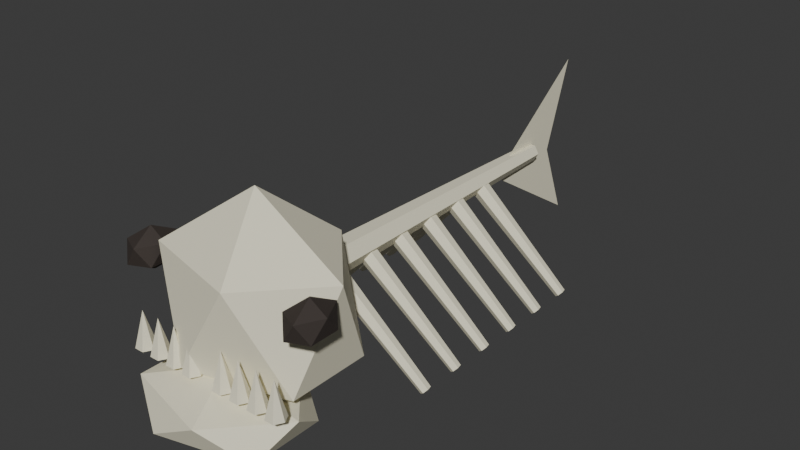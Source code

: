 # Source: PiranhaSkeleton.blend  (saved by Blender 5.2.44; exported with 4.5.12 LTS)
import bpy
from mathutils import Matrix  # noqa: F401  (used for matrix-valued properties, if any)

bpy.ops.wm.read_factory_settings(use_empty=True)
scene = bpy.context.scene
scene.name = 'Scene'

# ---- collections
col_collection = bpy.data.collections.new('Collection'); scene.collection.children.link(col_collection)

# ---- materials (node trees are filled in below, after node groups)
mat_fishbone = bpy.data.materials.new('FishBone')
mat_fishbone.diffuse_color = (0.85, 0.81, 0.62, 1.0)
mat_fisheyes = bpy.data.materials.new('FishEyes')
mat_fisheyes.diffuse_color = (0.04, 0.03, 0.025, 1.0)

# ---- material node trees
mat_fishbone.use_nodes = True; mat_fishbone.node_tree.nodes.clear()
_N = mat_fishbone.node_tree.nodes; _L = mat_fishbone.node_tree.links
n0 = _N.new('ShaderNodeBsdfPrincipled'); n0.name = 'Principled BSDF'; n0.location = (-200, 100)
n0.inputs[0].default_value = (0.85, 0.81, 0.62, 1.0)
n0.inputs[2].default_value = 0.78
n0.inputs[10].default_value = 0.005
n1 = _N.new('ShaderNodeOutputMaterial'); n1.name = 'Material Output'; n1.location = (200, 100)
_L.new(n0.outputs[0], n1.inputs[0])
n1.is_active_output = True
mat_fisheyes.use_nodes = True; mat_fisheyes.node_tree.nodes.clear()
_N = mat_fisheyes.node_tree.nodes; _L = mat_fisheyes.node_tree.links
n0 = _N.new('ShaderNodeBsdfPrincipled'); n0.name = 'Principled BSDF'; n0.location = (-200, 100)
n0.inputs[0].default_value = (0.04, 0.03, 0.025, 1.0)
n0.inputs[2].default_value = 0.78
n0.inputs[10].default_value = 0.005
n1 = _N.new('ShaderNodeOutputMaterial'); n1.name = 'Material Output'; n1.location = (200, 100)
_L.new(n0.outputs[0], n1.inputs[0])
n1.is_active_output = True

# ---- world
world_world = bpy.data.worlds.new('World'); scene.world = world_world
world_world.use_nodes = True; world_world.node_tree.nodes.clear()
_N = world_world.node_tree.nodes; _L = world_world.node_tree.links
n0 = _N.new('ShaderNodeOutputWorld'); n0.name = 'World Output'; n0.location = (200, 100)
n1 = _N.new('ShaderNodeBackground'); n1.name = 'Background'; n1.location = (-200, 100)
n1.inputs[0].default_value = (0.05088, 0.05088, 0.05088, 1.0)
_L.new(n1.outputs[0], n0.inputs[0])
n0.is_active_output = True
world_world.color = (0.05088, 0.05088, 0.05088)
world_world.sun_shadow_jitter_overblur = 0.0

# ---- meshes
me_spine = bpy.data.meshes.new('Spine')
me_spine.from_pydata([(-0.088, -0.72, 0.8), (-0.044, -0.72, 0.8762), (0.044, -0.72, 0.8762), (0.088, -0.72, 0.8), (0.044, -0.72, 0.7238), (-0.044, -0.72, 0.7238), (-0.048, 1.2, 0.8), (-0.024, 1.2, 0.8416), (0.024, 1.2, 0.8416), (0.048, 1.2, 0.8), (0.024, 1.2, 0.7584), (-0.024, 1.2, 0.7584)], [], [(5, 4, 3, 2, 1, 0), (6, 7, 8, 9, 10, 11), (0, 1, 7, 6), (1, 2, 8, 7), (2, 3, 9, 8), (3, 4, 10, 9), (4, 5, 11, 10), (5, 0, 6, 11)])
me_spine.materials.append(mat_fishbone)
me_spine.update()
me_rib_1_0 = bpy.data.meshes.new('Rib-1_0')
me_rib_1_0.from_pydata([(-0.00979, -0.447, 0.8), (-0.0345, -0.4173, 0.8285), (-0.02471, -0.3703, 0.8285), (0.00979, -0.353, 0.8), (0.0345, -0.3827, 0.7715), (0.02471, -0.4297, 0.7715), (-0.4857, -0.3274, 0.28), (-0.5001, -0.3101, 0.2966), (-0.4944, -0.2827, 0.2966), (-0.4743, -0.2726, 0.28), (-0.4599, -0.2899, 0.2634), (-0.4656, -0.3173, 0.2634)], [], [(5, 4, 3, 2, 1, 0), (6, 7, 8, 9, 10, 11), (0, 1, 7, 6), (1, 2, 8, 7), (2, 3, 9, 8), (3, 4, 10, 9), (4, 5, 11, 10), (5, 0, 6, 11)])
me_rib_1_0.materials.append(mat_fishbone)
me_rib_1_0.update()
me_rib1_0 = bpy.data.meshes.new('Rib1_0')
me_rib1_0.from_pydata([(-0.00979, -0.353, 0.8), (0.02471, -0.3703, 0.8285), (0.0345, -0.4173, 0.8285), (0.00979, -0.447, 0.8), (-0.02471, -0.4297, 0.7715), (-0.0345, -0.3827, 0.7715), (0.4743, -0.2726, 0.28), (0.4944, -0.2827, 0.2966), (0.5001, -0.3101, 0.2966), (0.4857, -0.3274, 0.28), (0.4656, -0.3173, 0.2634), (0.4599, -0.2899, 0.2634)], [], [(5, 4, 3, 2, 1, 0), (6, 7, 8, 9, 10, 11), (0, 1, 7, 6), (1, 2, 8, 7), (2, 3, 9, 8), (3, 4, 10, 9), (4, 5, 11, 10), (5, 0, 6, 11)])
me_rib1_0.materials.append(mat_fishbone)
me_rib1_0.update()
me_rib_1_1 = bpy.data.meshes.new('Rib-1_1')
me_rib_1_1.from_pydata([(-0.00979, -0.227, 0.8), (-0.0345, -0.1973, 0.8285), (-0.02471, -0.1503, 0.8285), (0.00979, -0.133, 0.8), (0.0345, -0.1627, 0.7715), (0.02471, -0.2097, 0.7715), (-0.4857, -0.1074, 0.28), (-0.5001, -0.09011, 0.2966), (-0.4944, -0.0627, 0.2966), (-0.4743, -0.05259, 0.28), (-0.4599, -0.06989, 0.2634), (-0.4656, -0.0973, 0.2634)], [], [(5, 4, 3, 2, 1, 0), (6, 7, 8, 9, 10, 11), (0, 1, 7, 6), (1, 2, 8, 7), (2, 3, 9, 8), (3, 4, 10, 9), (4, 5, 11, 10), (5, 0, 6, 11)])
me_rib_1_1.materials.append(mat_fishbone)
me_rib_1_1.update()
me_rib1_1 = bpy.data.meshes.new('Rib1_1')
me_rib1_1.from_pydata([(-0.00979, -0.133, 0.8), (0.02471, -0.1503, 0.8285), (0.0345, -0.1973, 0.8285), (0.00979, -0.227, 0.8), (-0.02471, -0.2097, 0.7715), (-0.0345, -0.1627, 0.7715), (0.4743, -0.05259, 0.28), (0.4944, -0.0627, 0.2966), (0.5001, -0.09011, 0.2966), (0.4857, -0.1074, 0.28), (0.4656, -0.0973, 0.2634), (0.4599, -0.06989, 0.2634)], [], [(5, 4, 3, 2, 1, 0), (6, 7, 8, 9, 10, 11), (0, 1, 7, 6), (1, 2, 8, 7), (2, 3, 9, 8), (3, 4, 10, 9), (4, 5, 11, 10), (5, 0, 6, 11)])
me_rib1_1.materials.append(mat_fishbone)
me_rib1_1.update()
me_rib_1_2 = bpy.data.meshes.new('Rib-1_2')
me_rib_1_2.from_pydata([(-0.00979, -0.006991, 0.8), (-0.0345, 0.02267, 0.8285), (-0.02471, 0.06966, 0.8285), (0.00979, 0.08699, 0.8), (0.0345, 0.05733, 0.7715), (0.02471, 0.01034, 0.7715), (-0.4857, 0.1126, 0.28), (-0.5001, 0.1299, 0.2966), (-0.4944, 0.1573, 0.2966), (-0.4743, 0.1674, 0.28), (-0.4599, 0.1501, 0.2634), (-0.4656, 0.1227, 0.2634)], [], [(5, 4, 3, 2, 1, 0), (6, 7, 8, 9, 10, 11), (0, 1, 7, 6), (1, 2, 8, 7), (2, 3, 9, 8), (3, 4, 10, 9), (4, 5, 11, 10), (5, 0, 6, 11)])
me_rib_1_2.materials.append(mat_fishbone)
me_rib_1_2.update()
me_rib1_2 = bpy.data.meshes.new('Rib1_2')
me_rib1_2.from_pydata([(-0.00979, 0.08699, 0.8), (0.02471, 0.06966, 0.8285), (0.0345, 0.02267, 0.8285), (0.00979, -0.006991, 0.8), (-0.02471, 0.01034, 0.7715), (-0.0345, 0.05733, 0.7715), (0.4743, 0.1674, 0.28), (0.4944, 0.1573, 0.2966), (0.5001, 0.1299, 0.2966), (0.4857, 0.1126, 0.28), (0.4656, 0.1227, 0.2634), (0.4599, 0.1501, 0.2634)], [], [(5, 4, 3, 2, 1, 0), (6, 7, 8, 9, 10, 11), (0, 1, 7, 6), (1, 2, 8, 7), (2, 3, 9, 8), (3, 4, 10, 9), (4, 5, 11, 10), (5, 0, 6, 11)])
me_rib1_2.materials.append(mat_fishbone)
me_rib1_2.update()
me_rib_1_3 = bpy.data.meshes.new('Rib-1_3')
me_rib_1_3.from_pydata([(-0.00979, 0.213, 0.8), (-0.0345, 0.2427, 0.8285), (-0.02471, 0.2897, 0.8285), (0.00979, 0.307, 0.8), (0.0345, 0.2773, 0.7715), (0.02471, 0.2303, 0.7715), (-0.4857, 0.3326, 0.28), (-0.5001, 0.3499, 0.2966), (-0.4944, 0.3773, 0.2966), (-0.4743, 0.3874, 0.28), (-0.4599, 0.3701, 0.2634), (-0.4656, 0.3427, 0.2634)], [], [(5, 4, 3, 2, 1, 0), (6, 7, 8, 9, 10, 11), (0, 1, 7, 6), (1, 2, 8, 7), (2, 3, 9, 8), (3, 4, 10, 9), (4, 5, 11, 10), (5, 0, 6, 11)])
me_rib_1_3.materials.append(mat_fishbone)
me_rib_1_3.update()
me_rib1_3 = bpy.data.meshes.new('Rib1_3')
me_rib1_3.from_pydata([(-0.00979, 0.307, 0.8), (0.02471, 0.2897, 0.8285), (0.0345, 0.2427, 0.8285), (0.00979, 0.213, 0.8), (-0.02471, 0.2303, 0.7715), (-0.0345, 0.2773, 0.7715), (0.4743, 0.3874, 0.28), (0.4944, 0.3773, 0.2966), (0.5001, 0.3499, 0.2966), (0.4857, 0.3326, 0.28), (0.4656, 0.3427, 0.2634), (0.4599, 0.3701, 0.2634)], [], [(5, 4, 3, 2, 1, 0), (6, 7, 8, 9, 10, 11), (0, 1, 7, 6), (1, 2, 8, 7), (2, 3, 9, 8), (3, 4, 10, 9), (4, 5, 11, 10), (5, 0, 6, 11)])
me_rib1_3.materials.append(mat_fishbone)
me_rib1_3.update()
me_rib_1_4 = bpy.data.meshes.new('Rib-1_4')
me_rib_1_4.from_pydata([(-0.00979, 0.433, 0.8), (-0.0345, 0.4627, 0.8285), (-0.02471, 0.5097, 0.8285), (0.00979, 0.527, 0.8), (0.0345, 0.4973, 0.7715), (0.02471, 0.4503, 0.7715), (-0.4857, 0.5526, 0.28), (-0.5001, 0.5699, 0.2966), (-0.4944, 0.5973, 0.2966), (-0.4743, 0.6074, 0.28), (-0.4599, 0.5901, 0.2634), (-0.4656, 0.5627, 0.2634)], [], [(5, 4, 3, 2, 1, 0), (6, 7, 8, 9, 10, 11), (0, 1, 7, 6), (1, 2, 8, 7), (2, 3, 9, 8), (3, 4, 10, 9), (4, 5, 11, 10), (5, 0, 6, 11)])
me_rib_1_4.materials.append(mat_fishbone)
me_rib_1_4.update()
me_rib1_4 = bpy.data.meshes.new('Rib1_4')
me_rib1_4.from_pydata([(-0.00979, 0.527, 0.8), (0.02471, 0.5097, 0.8285), (0.0345, 0.4627, 0.8285), (0.00979, 0.433, 0.8), (-0.02471, 0.4503, 0.7715), (-0.0345, 0.4973, 0.7715), (0.4743, 0.6074, 0.28), (0.4944, 0.5973, 0.2966), (0.5001, 0.5699, 0.2966), (0.4857, 0.5526, 0.28), (0.4656, 0.5627, 0.2634), (0.4599, 0.5901, 0.2634)], [], [(5, 4, 3, 2, 1, 0), (6, 7, 8, 9, 10, 11), (0, 1, 7, 6), (1, 2, 8, 7), (2, 3, 9, 8), (3, 4, 10, 9), (4, 5, 11, 10), (5, 0, 6, 11)])
me_rib1_4.materials.append(mat_fishbone)
me_rib1_4.update()
me_rib_1_5 = bpy.data.meshes.new('Rib-1_5')
me_rib_1_5.from_pydata([(-0.00979, 0.653, 0.8), (-0.0345, 0.6827, 0.8285), (-0.02471, 0.7297, 0.8285), (0.00979, 0.747, 0.8), (0.0345, 0.7173, 0.7715), (0.02471, 0.6703, 0.7715), (-0.4857, 0.7726, 0.28), (-0.5001, 0.7899, 0.2966), (-0.4944, 0.8173, 0.2966), (-0.4743, 0.8274, 0.28), (-0.4599, 0.8101, 0.2634), (-0.4656, 0.7827, 0.2634)], [], [(5, 4, 3, 2, 1, 0), (6, 7, 8, 9, 10, 11), (0, 1, 7, 6), (1, 2, 8, 7), (2, 3, 9, 8), (3, 4, 10, 9), (4, 5, 11, 10), (5, 0, 6, 11)])
me_rib_1_5.materials.append(mat_fishbone)
me_rib_1_5.update()
me_rib1_5 = bpy.data.meshes.new('Rib1_5')
me_rib1_5.from_pydata([(-0.00979, 0.747, 0.8), (0.02471, 0.7297, 0.8285), (0.0345, 0.6827, 0.8285), (0.00979, 0.653, 0.8), (-0.02471, 0.6703, 0.7715), (-0.0345, 0.7173, 0.7715), (0.4743, 0.8274, 0.28), (0.4944, 0.8173, 0.2966), (0.5001, 0.7899, 0.2966), (0.4857, 0.7726, 0.28), (0.4656, 0.7827, 0.2634), (0.4599, 0.8101, 0.2634)], [], [(5, 4, 3, 2, 1, 0), (6, 7, 8, 9, 10, 11), (0, 1, 7, 6), (1, 2, 8, 7), (2, 3, 9, 8), (3, 4, 10, 9), (4, 5, 11, 10), (5, 0, 6, 11)])
me_rib1_5.materials.append(mat_fishbone)
me_rib1_5.update()
me_tooth_1_0_002 = bpy.data.meshes.new('Tooth-1_0.002')
me_tooth_1_0_002.from_pydata([(-0.14, -1.12, 0.56), (-0.116, -1.162, 0.56), (-0.068, -1.162, 0.56), (-0.044, -1.12, 0.56), (-0.068, -1.078, 0.56), (-0.116, -1.078, 0.56), (-0.092, -1.12, 0.74), (-0.092, -1.12, 0.74), (-0.092, -1.12, 0.74), (-0.092, -1.12, 0.74), (-0.092, -1.12, 0.74), (-0.092, -1.12, 0.74)], [], [(5, 4, 3, 2, 1, 0), (6, 7, 8, 9, 10, 11), (0, 1, 7, 6), (1, 2, 8, 7), (2, 3, 9, 8), (3, 4, 10, 9), (4, 5, 11, 10), (5, 0, 6, 11)])
me_tooth_1_0_002.materials.append(mat_fishbone)
me_tooth_1_0_002.update()
me_tooth_1_1_002 = bpy.data.meshes.new('Tooth-1_1.002')
me_tooth_1_1_002.from_pydata([(-0.24, -1.12, 0.56), (-0.216, -1.162, 0.56), (-0.168, -1.162, 0.56), (-0.144, -1.12, 0.56), (-0.168, -1.078, 0.56), (-0.216, -1.078, 0.56), (-0.192, -1.12, 0.74), (-0.192, -1.12, 0.74), (-0.192, -1.12, 0.74), (-0.192, -1.12, 0.74), (-0.192, -1.12, 0.74), (-0.192, -1.12, 0.74)], [], [(5, 4, 3, 2, 1, 0), (6, 7, 8, 9, 10, 11), (0, 1, 7, 6), (1, 2, 8, 7), (2, 3, 9, 8), (3, 4, 10, 9), (4, 5, 11, 10), (5, 0, 6, 11)])
me_tooth_1_1_002.materials.append(mat_fishbone)
me_tooth_1_1_002.update()
me_tooth_1_2_002 = bpy.data.meshes.new('Tooth-1_2.002')
me_tooth_1_2_002.from_pydata([(-0.34, -1.12, 0.56), (-0.316, -1.162, 0.56), (-0.268, -1.162, 0.56), (-0.244, -1.12, 0.56), (-0.268, -1.078, 0.56), (-0.316, -1.078, 0.56), (-0.292, -1.12, 0.74), (-0.292, -1.12, 0.74), (-0.292, -1.12, 0.74), (-0.292, -1.12, 0.74), (-0.292, -1.12, 0.74), (-0.292, -1.12, 0.74)], [], [(5, 4, 3, 2, 1, 0), (6, 7, 8, 9, 10, 11), (0, 1, 7, 6), (1, 2, 8, 7), (2, 3, 9, 8), (3, 4, 10, 9), (4, 5, 11, 10), (5, 0, 6, 11)])
me_tooth_1_2_002.materials.append(mat_fishbone)
me_tooth_1_2_002.update()
me_tooth_1_3_002 = bpy.data.meshes.new('Tooth-1_3.002')
me_tooth_1_3_002.from_pydata([(-0.44, -1.12, 0.56), (-0.416, -1.162, 0.56), (-0.368, -1.162, 0.56), (-0.344, -1.12, 0.56), (-0.368, -1.078, 0.56), (-0.416, -1.078, 0.56), (-0.392, -1.12, 0.74), (-0.392, -1.12, 0.74), (-0.392, -1.12, 0.74), (-0.392, -1.12, 0.74), (-0.392, -1.12, 0.74), (-0.392, -1.12, 0.74)], [], [(5, 4, 3, 2, 1, 0), (6, 7, 8, 9, 10, 11), (0, 1, 7, 6), (1, 2, 8, 7), (2, 3, 9, 8), (3, 4, 10, 9), (4, 5, 11, 10), (5, 0, 6, 11)])
me_tooth_1_3_002.materials.append(mat_fishbone)
me_tooth_1_3_002.update()
me_tooth1_0_002 = bpy.data.meshes.new('Tooth1_0.002')
me_tooth1_0_002.from_pydata([(0.044, -1.12, 0.56), (0.068, -1.162, 0.56), (0.116, -1.162, 0.56), (0.14, -1.12, 0.56), (0.116, -1.078, 0.56), (0.068, -1.078, 0.56), (0.092, -1.12, 0.74), (0.092, -1.12, 0.74), (0.092, -1.12, 0.74), (0.092, -1.12, 0.74), (0.092, -1.12, 0.74), (0.092, -1.12, 0.74)], [], [(5, 4, 3, 2, 1, 0), (6, 7, 8, 9, 10, 11), (0, 1, 7, 6), (1, 2, 8, 7), (2, 3, 9, 8), (3, 4, 10, 9), (4, 5, 11, 10), (5, 0, 6, 11)])
me_tooth1_0_002.materials.append(mat_fishbone)
me_tooth1_0_002.update()
me_tooth1_1_002 = bpy.data.meshes.new('Tooth1_1.002')
me_tooth1_1_002.from_pydata([(0.144, -1.12, 0.56), (0.168, -1.162, 0.56), (0.216, -1.162, 0.56), (0.24, -1.12, 0.56), (0.216, -1.078, 0.56), (0.168, -1.078, 0.56), (0.192, -1.12, 0.74), (0.192, -1.12, 0.74), (0.192, -1.12, 0.74), (0.192, -1.12, 0.74), (0.192, -1.12, 0.74), (0.192, -1.12, 0.74)], [], [(5, 4, 3, 2, 1, 0), (6, 7, 8, 9, 10, 11), (0, 1, 7, 6), (1, 2, 8, 7), (2, 3, 9, 8), (3, 4, 10, 9), (4, 5, 11, 10), (5, 0, 6, 11)])
me_tooth1_1_002.materials.append(mat_fishbone)
me_tooth1_1_002.update()
me_tooth1_2_002 = bpy.data.meshes.new('Tooth1_2.002')
me_tooth1_2_002.from_pydata([(0.244, -1.12, 0.56), (0.268, -1.162, 0.56), (0.316, -1.162, 0.56), (0.34, -1.12, 0.56), (0.316, -1.078, 0.56), (0.268, -1.078, 0.56), (0.292, -1.12, 0.74), (0.292, -1.12, 0.74), (0.292, -1.12, 0.74), (0.292, -1.12, 0.74), (0.292, -1.12, 0.74), (0.292, -1.12, 0.74)], [], [(5, 4, 3, 2, 1, 0), (6, 7, 8, 9, 10, 11), (0, 1, 7, 6), (1, 2, 8, 7), (2, 3, 9, 8), (3, 4, 10, 9), (4, 5, 11, 10), (5, 0, 6, 11)])
me_tooth1_2_002.materials.append(mat_fishbone)
me_tooth1_2_002.update()
me_tooth1_3_002 = bpy.data.meshes.new('Tooth1_3.002')
me_tooth1_3_002.from_pydata([(0.344, -1.12, 0.56), (0.368, -1.162, 0.56), (0.416, -1.162, 0.56), (0.44, -1.12, 0.56), (0.416, -1.078, 0.56), (0.368, -1.078, 0.56), (0.392, -1.12, 0.74), (0.392, -1.12, 0.74), (0.392, -1.12, 0.74), (0.392, -1.12, 0.74), (0.392, -1.12, 0.74), (0.392, -1.12, 0.74)], [], [(5, 4, 3, 2, 1, 0), (6, 7, 8, 9, 10, 11), (0, 1, 7, 6), (1, 2, 8, 7), (2, 3, 9, 8), (3, 4, 10, 9), (4, 5, 11, 10), (5, 0, 6, 11)])
me_tooth1_3_002.materials.append(mat_fishbone)
me_tooth1_3_002.update()
me_tailfin_002 = bpy.data.meshes.new('TailFin.002')
me_tailfin_002.from_pydata([(0.0, 0.0, 0.0), (0.0, 0.64, 0.48), (0.0, 0.48, 0.0), (0.0, 0.64, -0.4)], [], [(0, 1, 2), (0, 2, 3)])
me_tailfin_002.materials.append(mat_fishbone)
me_tailfin_002.update()
me_head_003 = bpy.data.meshes.new('Head.003')
me_head_003.from_pydata([(0.0, 0.0, -0.52), (0.3763, -0.2103, -0.2326), (-0.1437, -0.3403, -0.2326), (-0.4651, 0.0, -0.2326), (-0.1437, 0.3403, -0.2326), (0.3763, 0.2103, -0.2326), (0.1437, -0.3403, 0.2326), (-0.3763, -0.2103, 0.2326), (-0.3763, 0.2103, 0.2326), (0.1437, 0.3403, 0.2326), (0.4651, 0.0, 0.2326), (0.0, 0.0, 0.52)], [], [(0, 1, 2), (1, 0, 5), (0, 2, 3), (0, 3, 4), (0, 4, 5), (1, 5, 10), (2, 1, 6), (3, 2, 7), (4, 3, 8), (5, 4, 9), (1, 10, 6), (2, 6, 7), (3, 7, 8), (4, 8, 9), (5, 9, 10), (6, 10, 11), (7, 6, 11), (8, 7, 11), (9, 8, 11), (10, 9, 11)])
_uv = me_head_003.uv_layers.new(name='UVMap')
_uv.uv.foreach_set('vector', [0.1818, 0.0, 0.2727, 0.1575, 0.09091, 0.1575, 0.2727, 0.1575, 0.3636, 0.0, 0.4545, 0.1575, 0.9091, 0.0, 1.0, 0.1575, 0.8182, 0.1575, 0.7273, 0.0, 0.8182, 0.1575, 0.6364, 0.1575, 0.5455, 0.0, 0.6364, 0.1575, 0.4545, 0.1575, 0.2727, 0.1575, 0.4545, 0.1575, 0.3636, 0.3149, 0.09091, 0.1575, 0.2727, 0.1575, 0.1818, 0.3149, 0.8182, 0.1575, 1.0, 0.1575, 0.9091, 0.3149, 0.6364, 0.1575, 0.8182, 0.1575, 0.7273, 0.3149, 0.4545, 0.1575, 0.6364, 0.1575, 0.5455, 0.3149, 0.2727, 0.1575, 0.3636, 0.3149, 0.1818, 0.3149, 0.09091, 0.1575, 0.1818, 0.3149, 0.0, 0.3149, 0.8182, 0.1575, 0.9091, 0.3149, 0.7273, 0.3149, 0.6364, 0.1575, 0.7273, 0.3149, 0.5455, 0.3149, 0.4545, 0.1575, 0.5455, 0.3149, 0.3636, 0.3149, 0.1818, 0.3149, 0.3636, 0.3149, 0.2727, 0.4724, 0.0, 0.3149, 0.1818, 0.3149, 0.09091, 0.4724, 0.7273, 0.3149, 0.9091, 0.3149, 0.8182, 0.4724, 0.5455, 0.3149, 0.7273, 0.3149, 0.6364, 0.4724, 0.3636, 0.3149, 0.5455, 0.3149, 0.4545, 0.4724])
me_head_003.materials.append(mat_fishbone)
me_head_003.update()
me_jawmesh_002 = bpy.data.meshes.new('JawMesh.002')
me_jawmesh_002.from_pydata([(0.0, 0.0, -0.16), (0.3329, -0.1893, -0.07155), (-0.1271, -0.3062, -0.07155), (-0.4114, 0.0, -0.07155), (-0.1271, 0.3062, -0.07155), (0.3329, 0.1893, -0.07155), (0.1271, -0.3062, 0.07155), (-0.3329, -0.1893, 0.07155), (-0.3329, 0.1893, 0.07155), (0.1271, 0.3062, 0.07155), (0.4114, 0.0, 0.07155), (0.0, 0.0, 0.16)], [], [(0, 1, 2), (1, 0, 5), (0, 2, 3), (0, 3, 4), (0, 4, 5), (1, 5, 10), (2, 1, 6), (3, 2, 7), (4, 3, 8), (5, 4, 9), (1, 10, 6), (2, 6, 7), (3, 7, 8), (4, 8, 9), (5, 9, 10), (6, 10, 11), (7, 6, 11), (8, 7, 11), (9, 8, 11), (10, 9, 11)])
_uv = me_jawmesh_002.uv_layers.new(name='UVMap')
_uv.uv.foreach_set('vector', [0.1818, 0.0, 0.2727, 0.1575, 0.09091, 0.1575, 0.2727, 0.1575, 0.3636, 0.0, 0.4545, 0.1575, 0.9091, 0.0, 1.0, 0.1575, 0.8182, 0.1575, 0.7273, 0.0, 0.8182, 0.1575, 0.6364, 0.1575, 0.5455, 0.0, 0.6364, 0.1575, 0.4545, 0.1575, 0.2727, 0.1575, 0.4545, 0.1575, 0.3636, 0.3149, 0.09091, 0.1575, 0.2727, 0.1575, 0.1818, 0.3149, 0.8182, 0.1575, 1.0, 0.1575, 0.9091, 0.3149, 0.6364, 0.1575, 0.8182, 0.1575, 0.7273, 0.3149, 0.4545, 0.1575, 0.6364, 0.1575, 0.5455, 0.3149, 0.2727, 0.1575, 0.3636, 0.3149, 0.1818, 0.3149, 0.09091, 0.1575, 0.1818, 0.3149, 0.0, 0.3149, 0.8182, 0.1575, 0.9091, 0.3149, 0.7273, 0.3149, 0.6364, 0.1575, 0.7273, 0.3149, 0.5455, 0.3149, 0.4545, 0.1575, 0.5455, 0.3149, 0.3636, 0.3149, 0.1818, 0.3149, 0.3636, 0.3149, 0.2727, 0.4724, 0.0, 0.3149, 0.1818, 0.3149, 0.09091, 0.4724, 0.7273, 0.3149, 0.9091, 0.3149, 0.8182, 0.4724, 0.5455, 0.3149, 0.7273, 0.3149, 0.6364, 0.4724, 0.3636, 0.3149, 0.5455, 0.3149, 0.4545, 0.4724])
me_jawmesh_002.materials.append(mat_fishbone)
me_jawmesh_002.update()
me_eye_1_003 = bpy.data.meshes.new('Eye-1.003')
me_eye_1_003.from_pydata([(0.0, 0.0, -0.104), (0.07236, -0.0736, -0.04651), (-0.02764, -0.1191, -0.04651), (-0.08944, 0.0, -0.04651), (-0.02764, 0.1191, -0.04651), (0.07236, 0.0736, -0.04651), (0.02764, -0.1191, 0.04651), (-0.07236, -0.0736, 0.04651), (-0.07236, 0.0736, 0.04651), (0.02764, 0.1191, 0.04651), (0.08944, 0.0, 0.04651), (0.0, 0.0, 0.104)], [], [(0, 1, 2), (1, 0, 5), (0, 2, 3), (0, 3, 4), (0, 4, 5), (1, 5, 10), (2, 1, 6), (3, 2, 7), (4, 3, 8), (5, 4, 9), (1, 10, 6), (2, 6, 7), (3, 7, 8), (4, 8, 9), (5, 9, 10), (6, 10, 11), (7, 6, 11), (8, 7, 11), (9, 8, 11), (10, 9, 11)])
_uv = me_eye_1_003.uv_layers.new(name='UVMap')
_uv.uv.foreach_set('vector', [0.1818, 0.0, 0.2727, 0.1575, 0.09091, 0.1575, 0.2727, 0.1575, 0.3636, 0.0, 0.4545, 0.1575, 0.9091, 0.0, 1.0, 0.1575, 0.8182, 0.1575, 0.7273, 0.0, 0.8182, 0.1575, 0.6364, 0.1575, 0.5455, 0.0, 0.6364, 0.1575, 0.4545, 0.1575, 0.2727, 0.1575, 0.4545, 0.1575, 0.3636, 0.3149, 0.09091, 0.1575, 0.2727, 0.1575, 0.1818, 0.3149, 0.8182, 0.1575, 1.0, 0.1575, 0.9091, 0.3149, 0.6364, 0.1575, 0.8182, 0.1575, 0.7273, 0.3149, 0.4545, 0.1575, 0.6364, 0.1575, 0.5455, 0.3149, 0.2727, 0.1575, 0.3636, 0.3149, 0.1818, 0.3149, 0.09091, 0.1575, 0.1818, 0.3149, 0.0, 0.3149, 0.8182, 0.1575, 0.9091, 0.3149, 0.7273, 0.3149, 0.6364, 0.1575, 0.7273, 0.3149, 0.5455, 0.3149, 0.4545, 0.1575, 0.5455, 0.3149, 0.3636, 0.3149, 0.1818, 0.3149, 0.3636, 0.3149, 0.2727, 0.4724, 0.0, 0.3149, 0.1818, 0.3149, 0.09091, 0.4724, 0.7273, 0.3149, 0.9091, 0.3149, 0.8182, 0.4724, 0.5455, 0.3149, 0.7273, 0.3149, 0.6364, 0.4724, 0.3636, 0.3149, 0.5455, 0.3149, 0.4545, 0.4724])
me_eye_1_003.materials.append(mat_fisheyes)
me_eye_1_003.update()
me_eye1_003 = bpy.data.meshes.new('Eye1.003')
me_eye1_003.from_pydata([(0.0, 0.0, -0.104), (0.07236, -0.0736, -0.04651), (-0.02764, -0.1191, -0.04651), (-0.08944, 0.0, -0.04651), (-0.02764, 0.1191, -0.04651), (0.07236, 0.0736, -0.04651), (0.02764, -0.1191, 0.04651), (-0.07236, -0.0736, 0.04651), (-0.07236, 0.0736, 0.04651), (0.02764, 0.1191, 0.04651), (0.08944, 0.0, 0.04651), (0.0, 0.0, 0.104)], [], [(0, 1, 2), (1, 0, 5), (0, 2, 3), (0, 3, 4), (0, 4, 5), (1, 5, 10), (2, 1, 6), (3, 2, 7), (4, 3, 8), (5, 4, 9), (1, 10, 6), (2, 6, 7), (3, 7, 8), (4, 8, 9), (5, 9, 10), (6, 10, 11), (7, 6, 11), (8, 7, 11), (9, 8, 11), (10, 9, 11)])
_uv = me_eye1_003.uv_layers.new(name='UVMap')
_uv.uv.foreach_set('vector', [0.1818, 0.0, 0.2727, 0.1575, 0.09091, 0.1575, 0.2727, 0.1575, 0.3636, 0.0, 0.4545, 0.1575, 0.9091, 0.0, 1.0, 0.1575, 0.8182, 0.1575, 0.7273, 0.0, 0.8182, 0.1575, 0.6364, 0.1575, 0.5455, 0.0, 0.6364, 0.1575, 0.4545, 0.1575, 0.2727, 0.1575, 0.4545, 0.1575, 0.3636, 0.3149, 0.09091, 0.1575, 0.2727, 0.1575, 0.1818, 0.3149, 0.8182, 0.1575, 1.0, 0.1575, 0.9091, 0.3149, 0.6364, 0.1575, 0.8182, 0.1575, 0.7273, 0.3149, 0.4545, 0.1575, 0.6364, 0.1575, 0.5455, 0.3149, 0.2727, 0.1575, 0.3636, 0.3149, 0.1818, 0.3149, 0.09091, 0.1575, 0.1818, 0.3149, 0.0, 0.3149, 0.8182, 0.1575, 0.9091, 0.3149, 0.7273, 0.3149, 0.6364, 0.1575, 0.7273, 0.3149, 0.5455, 0.3149, 0.4545, 0.1575, 0.5455, 0.3149, 0.3636, 0.3149, 0.1818, 0.3149, 0.3636, 0.3149, 0.2727, 0.4724, 0.0, 0.3149, 0.1818, 0.3149, 0.09091, 0.4724, 0.7273, 0.3149, 0.9091, 0.3149, 0.8182, 0.4724, 0.5455, 0.3149, 0.7273, 0.3149, 0.6364, 0.4724, 0.3636, 0.3149, 0.5455, 0.3149, 0.4545, 0.4724])
me_eye1_003.materials.append(mat_fisheyes)
me_eye1_003.update()

# ---- objects
ob_piranhaskeleton = bpy.data.objects.new('PiranhaSkeleton', None)
ob_spine = bpy.data.objects.new('Spine', me_spine)
ob_rib_1_0 = bpy.data.objects.new('Rib-1_0', me_rib_1_0)
ob_rib1_0 = bpy.data.objects.new('Rib1_0', me_rib1_0)
ob_rib_1_1 = bpy.data.objects.new('Rib-1_1', me_rib_1_1)
ob_rib1_1 = bpy.data.objects.new('Rib1_1', me_rib1_1)
ob_rib_1_2 = bpy.data.objects.new('Rib-1_2', me_rib_1_2)
ob_rib1_2 = bpy.data.objects.new('Rib1_2', me_rib1_2)
ob_rib_1_3 = bpy.data.objects.new('Rib-1_3', me_rib_1_3)
ob_rib1_3 = bpy.data.objects.new('Rib1_3', me_rib1_3)
ob_rib_1_4 = bpy.data.objects.new('Rib-1_4', me_rib_1_4)
ob_rib1_4 = bpy.data.objects.new('Rib1_4', me_rib1_4)
ob_rib_1_5 = bpy.data.objects.new('Rib-1_5', me_rib_1_5)
ob_rib1_5 = bpy.data.objects.new('Rib1_5', me_rib1_5)
ob_jaw = bpy.data.objects.new('Jaw', None)
ob_tooth_1_0 = bpy.data.objects.new('Tooth-1_0', me_tooth_1_0_002)
ob_tooth_1_1 = bpy.data.objects.new('Tooth-1_1', me_tooth_1_1_002)
ob_tooth_1_2 = bpy.data.objects.new('Tooth-1_2', me_tooth_1_2_002)
ob_tooth_1_3 = bpy.data.objects.new('Tooth-1_3', me_tooth_1_3_002)
ob_tooth1_0 = bpy.data.objects.new('Tooth1_0', me_tooth1_0_002)
ob_tooth1_1 = bpy.data.objects.new('Tooth1_1', me_tooth1_1_002)
ob_tooth1_2 = bpy.data.objects.new('Tooth1_2', me_tooth1_2_002)
ob_tooth1_3 = bpy.data.objects.new('Tooth1_3', me_tooth1_3_002)
ob_tail = bpy.data.objects.new('Tail', None)
ob_tailfin = bpy.data.objects.new('TailFin', me_tailfin_002)
ob_hook = bpy.data.objects.new('Hook', None)
ob_grip = bpy.data.objects.new('Grip', None)
ob_head = bpy.data.objects.new('Head', me_head_003)
ob_jawmesh = bpy.data.objects.new('JawMesh', me_jawmesh_002)
ob_eye_1 = bpy.data.objects.new('Eye-1', me_eye_1_003)
ob_eye1 = bpy.data.objects.new('Eye1', me_eye1_003)

# ---- transforms, parenting, visibility, modifiers, constraints
ob_piranhaskeleton.location = (0.0, 0.0, 0.0)
ob_spine.parent = ob_piranhaskeleton
ob_spine.location = (0.0, 0.0, 0.0)
ob_rib_1_0.parent = ob_piranhaskeleton
ob_rib_1_0.location = (0.0, 0.0, 0.0)
ob_rib1_0.parent = ob_piranhaskeleton
ob_rib1_0.location = (0.0, 0.0, 0.0)
ob_rib_1_1.parent = ob_piranhaskeleton
ob_rib_1_1.location = (0.0, 0.0, 0.0)
ob_rib1_1.parent = ob_piranhaskeleton
ob_rib1_1.location = (0.0, 0.0, 0.0)
ob_rib_1_2.parent = ob_piranhaskeleton
ob_rib_1_2.location = (0.0, 0.0, 0.0)
ob_rib1_2.parent = ob_piranhaskeleton
ob_rib1_2.location = (0.0, 0.0, 0.0)
ob_rib_1_3.parent = ob_piranhaskeleton
ob_rib_1_3.location = (0.0, 0.0, 0.0)
ob_rib1_3.parent = ob_piranhaskeleton
ob_rib1_3.location = (0.0, 0.0, 0.0)
ob_rib_1_4.parent = ob_piranhaskeleton
ob_rib_1_4.location = (0.0, 0.0, 0.0)
ob_rib1_4.parent = ob_piranhaskeleton
ob_rib1_4.location = (0.0, 0.0, 0.0)
ob_rib_1_5.parent = ob_piranhaskeleton
ob_rib_1_5.location = (0.0, 0.0, 0.0)
ob_rib1_5.parent = ob_piranhaskeleton
ob_rib1_5.location = (0.0, 0.0, 0.0)
ob_jaw.parent = ob_piranhaskeleton
ob_jaw.location = (0.0, -0.84, 0.48)
ob_tooth_1_0.parent = ob_piranhaskeleton
ob_tooth_1_0.location = (0.0, 0.0, 0.0)
ob_tooth_1_1.parent = ob_piranhaskeleton
ob_tooth_1_1.location = (0.0, 0.0, 0.0)
ob_tooth_1_2.parent = ob_piranhaskeleton
ob_tooth_1_2.location = (0.0, 0.0, 0.0)
ob_tooth_1_3.parent = ob_piranhaskeleton
ob_tooth_1_3.location = (0.0, 0.0, 0.0)
ob_tooth1_0.parent = ob_piranhaskeleton
ob_tooth1_0.location = (0.0, 0.0, 0.0)
ob_tooth1_1.parent = ob_piranhaskeleton
ob_tooth1_1.location = (0.0, 0.0, 0.0)
ob_tooth1_2.parent = ob_piranhaskeleton
ob_tooth1_2.location = (0.0, 0.0, 0.0)
ob_tooth1_3.parent = ob_piranhaskeleton
ob_tooth1_3.location = (0.0, 0.0, 0.0)
ob_tail.parent = ob_piranhaskeleton
ob_tail.location = (0.0, 0.88, 0.76)
ob_tailfin.parent = ob_tail
ob_tailfin.location = (0.0, 0.0, 0.0)
ob_hook.parent = ob_piranhaskeleton
ob_hook.location = (0.0, -1.24, 0.72)
ob_grip.parent = ob_piranhaskeleton
ob_grip.location = (0.0, 0.0, 0.0)
ob_head.parent = ob_piranhaskeleton
ob_head.location = (0.0, -0.8, 0.8)
ob_jawmesh.parent = ob_jaw
ob_jawmesh.location = (0.0, -0.18, -0.06)
ob_eye_1.parent = ob_piranhaskeleton
ob_eye_1.location = (-0.46, -0.98, 0.96)
ob_eye1.parent = ob_piranhaskeleton
ob_eye1.location = (0.46, -0.98, 0.96)

# ---- collection membership
scene.collection.objects.link(ob_piranhaskeleton)
scene.collection.objects.link(ob_spine)
scene.collection.objects.link(ob_rib_1_0)
scene.collection.objects.link(ob_rib1_0)
scene.collection.objects.link(ob_rib_1_1)
scene.collection.objects.link(ob_rib1_1)
scene.collection.objects.link(ob_rib_1_2)
scene.collection.objects.link(ob_rib1_2)
scene.collection.objects.link(ob_rib_1_3)
scene.collection.objects.link(ob_rib1_3)
scene.collection.objects.link(ob_rib_1_4)
scene.collection.objects.link(ob_rib1_4)
scene.collection.objects.link(ob_rib_1_5)
scene.collection.objects.link(ob_rib1_5)
scene.collection.objects.link(ob_jaw)
scene.collection.objects.link(ob_tooth_1_0)
scene.collection.objects.link(ob_tooth_1_1)
scene.collection.objects.link(ob_tooth_1_2)
scene.collection.objects.link(ob_tooth_1_3)
scene.collection.objects.link(ob_tooth1_0)
scene.collection.objects.link(ob_tooth1_1)
scene.collection.objects.link(ob_tooth1_2)
scene.collection.objects.link(ob_tooth1_3)
scene.collection.objects.link(ob_tail)
scene.collection.objects.link(ob_tailfin)
scene.collection.objects.link(ob_hook)
scene.collection.objects.link(ob_grip)
col_collection.objects.link(ob_head)
col_collection.objects.link(ob_jawmesh)
col_collection.objects.link(ob_eye_1)
col_collection.objects.link(ob_eye1)

# ---- scene / render settings (as saved in the file)
scene.frame_start = 1; scene.frame_end = 250; scene.frame_set(1)
scene.render.engine = 'BLENDER_EEVEE_NEXT'
scene.render.bake_bias = 0.0
scene.render.bake_samples = 0
scene.render.compositor_device = 'GPU'
scene.eevee.use_volume_custom_range = False
scene.eevee.fast_gi_thickness_near = 0.1
scene.eevee.fast_gi_thickness_far = 0.0
scene.eevee.ray_tracing_options.screen_trace_thickness = 0.1
bpy.context.view_layer.update()

# ---- added for rendering (the .blend has no active camera and no usable light): camera, sun
cam_auto = bpy.data.cameras.new('AutoCamera')
cam_auto.lens = 50.0
cam_auto.sensor_width = 36.0
cam_auto.clip_end = 1000.0
ob_auto_camera = bpy.data.objects.new('AutoCamera', cam_auto)
scene.collection.objects.link(ob_auto_camera)
ob_auto_camera.location = (2.98837, -3.48916, 3.1807)
ob_auto_camera.rotation_euler = (1.09748, -7.21219e-08, 0.694738)
scene.camera = ob_auto_camera
light_auto_sun = bpy.data.lights.new('AutoSun', 'SUN')
light_auto_sun.energy = 3.0
light_auto_sun.angle = 0.0523599
ob_auto_sun = bpy.data.objects.new('AutoSun', light_auto_sun)
scene.collection.objects.link(ob_auto_sun)
ob_auto_sun.rotation_euler = (0.872665, 0.174533, 0.523599)
bpy.context.view_layer.update()

